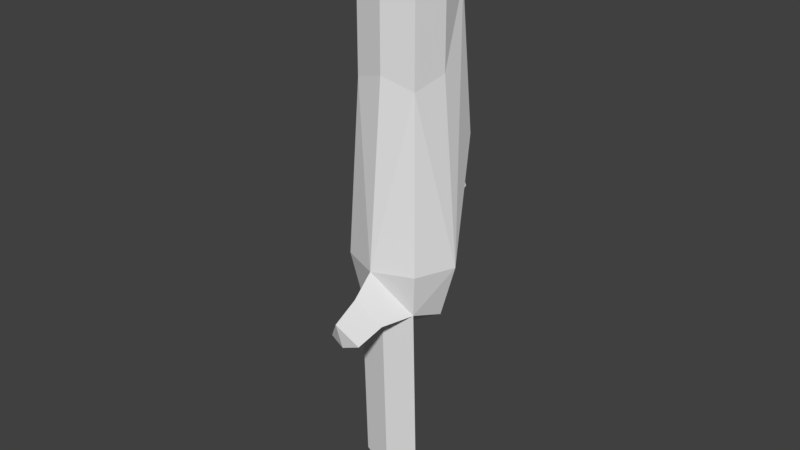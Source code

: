 # Source: Rifle.blend  (saved by Blender 2.77.0; exported with 4.5.12 LTS)
import bpy
from mathutils import Matrix  # noqa: F401  (used for matrix-valued properties, if any)

bpy.ops.wm.read_factory_settings(use_empty=True)
scene = bpy.context.scene
scene.name = 'Scene'

# ---- collections
col_collection_1 = bpy.data.collections.new('Collection 1'); scene.collection.children.link(col_collection_1)

# ---- world
world_world = bpy.data.worlds.new('World'); scene.world = world_world
world_world.color = (0.05088, 0.05088, 0.05088)
world_world.use_sun_shadow = False
world_world.sun_shadow_jitter_overblur = 0.0
world_world.cycles.sampling_method = 'MANUAL'

# ---- meshes
me_cube = bpy.data.meshes.new('Cube')
me_cube.from_pydata([(-0.6962, -0.5277, -2.692), (-0.6962, -0.5277, 2.112), (-0.5228, 0.9224, -0.814), (-0.6962, 0.8804, 3.951), (0.6962, -0.5277, -2.692), (0.6962, -0.5277, 2.112), (0.5228, 0.9224, -0.814), (0.6962, 0.8804, 3.951), (-0.8527, -0.6859, -1.692), (-0.8527, 0.1764, 2.337), (-0.8527, 1.039, 0.8587), (-0.8527, 0.1764, -2.917), (1.377e-08, 1.039, 4.558), (0.8527, 1.039, 0.8587), (1.377e-08, 1.041, -0.9827), (0.8527, 0.1764, 2.337), (0.8527, -0.6859, -1.692), (0.8527, 0.1764, -2.917), (1.377e-08, -0.6859, 2.337), (1.377e-08, -0.6859, -2.917), (2.094e-08, -1.297, -2.883), (1.377e-08, 0.1764, -3.424), (1.377e-08, -1.043, -1.692), (1.206, 0.1764, -1.692), (1.377e-08, 1.309, -0.06303), (-1.206, 0.1764, -1.692), (-0.8527, 0.1764, 5.531), (-0.6962, 0.8804, 5.306), (4.428e-09, 1.039, 5.531), (0.6962, 0.8804, 5.306), (0.8527, 0.1764, 5.531), (0.6962, -0.5277, 5.306), (4.428e-09, -0.6859, 5.531), (-0.6962, -0.5277, 5.306), (4.428e-09, -0.2805, 5.471), (0.4279, -1.199, -2.745), (-0.4279, -1.199, -2.745), (2.094e-08, -1.516, -2.13), (2.005e-08, -1.905, -3.06), (0.357, -1.824, -2.944), (-0.357, -1.824, -2.944), (2.005e-08, -2.088, -2.431), (-7.204e-09, -0.5668, -7.033), (0.6962, -0.4086, -6.808), (-0.6962, -0.4086, -6.808), (-7.204e-09, 0.2955, -7.54), (1.54e-08, 1.736, -0.7455), (-0.3164, 1.681, -0.6667), (0.3164, 1.681, -0.6667), (1.54e-08, 1.861, -0.3163), (-0.5715, 0.2761, 5.503), (-0.4666, 0.7479, 5.352), (1.156e-08, 0.854, 5.503), (0.4666, 0.7479, 5.352), (0.5715, 0.2761, 5.503), (1.156e-08, -0.03014, 5.463), (-0.3581, 0.2384, 4.477), (-0.2924, 0.5341, 4.383), (1.605e-08, 0.6005, 4.477), (0.2924, 0.5341, 4.383), (0.3581, 0.2384, 4.477), (1.605e-08, 0.04646, 4.452)], [], [(25, 2, 11), (24, 6, 48, 49), (23, 4, 17), (4, 22, 37, 35), (21, 6, 17), (18, 5, 31, 32), (9, 1, 33, 26), (7, 12, 28, 29), (15, 7, 29, 30), (19, 0, 44, 42), (0, 21, 45, 44), (2, 21, 11), (22, 4, 16), (5, 22, 16), (1, 22, 18), (23, 6, 13), (7, 23, 13), (5, 23, 15), (24, 2, 10), (3, 24, 10), (7, 24, 12), (25, 0, 8), (1, 25, 8), (3, 25, 9), (25, 10, 2), (24, 13, 6), (23, 16, 4), (22, 8, 0), (21, 14, 6), (1, 18, 32, 33), (3, 9, 26, 27), (12, 3, 27, 28), (5, 15, 30, 31), (21, 17, 4), (0, 11, 21), (2, 14, 21), (22, 0, 36, 37), (5, 18, 22), (1, 8, 22), (23, 17, 6), (7, 15, 23), (5, 16, 23), (6, 14, 46, 48), (3, 12, 24), (7, 13, 24), (25, 11, 0), (1, 9, 25), (3, 10, 25), (27, 26, 50, 51), (34, 33, 32), (31, 34, 32), (30, 29, 53, 54), (26, 34, 55, 50), (34, 26, 33), (31, 30, 34), (29, 28, 52, 53), (36, 20, 38, 40), (37, 36, 40, 41), (0, 19, 20, 36), (19, 4, 35, 20), (41, 40, 38), (41, 38, 39), (35, 37, 41, 39), (20, 35, 39, 38), (45, 43, 42), (44, 45, 42), (21, 4, 43, 45), (4, 19, 42, 43), (49, 48, 46), (49, 46, 47), (14, 2, 47, 46), (2, 24, 49, 47), (55, 54, 60, 61), (51, 50, 56, 57), (52, 51, 57, 58), (50, 55, 61, 56), (34, 30, 54, 55), (28, 27, 51, 52), (61, 57, 56), (59, 61, 60), (61, 58, 57), (59, 58, 61), (54, 53, 59, 60), (53, 52, 58, 59)])
me_cube.use_remesh_preserve_volume = False
me_cube.use_remesh_preserve_attributes = False
me_cube.use_mirror_vertex_groups = False
me_cube.update()

# ---- objects
ob_cube = bpy.data.objects.new('Cube', me_cube)

# ---- transforms, parenting, visibility, modifiers, constraints
ob_cube.location = (0.0, 0.0, 0.0)
ob_cube.lineart.crease_threshold = 0.0

# ---- collection membership
col_collection_1.objects.link(ob_cube)

# ---- scene / render settings (as saved in the file)
scene.frame_start = 1; scene.frame_end = 250; scene.frame_set(1)
scene.render.engine = 'BLENDER_EEVEE_NEXT'
scene.render.resolution_percentage = 50
scene.render.dither_intensity = 0.0
scene.cycles.use_denoising = False
scene.cycles.samples = 128
scene.cycles.sampling_pattern = 'TABULATED_SOBOL'
scene.cycles.light_sampling_threshold = 0.0
scene.cycles.use_adaptive_sampling = False
scene.cycles.use_light_tree = False
scene.cycles.blur_glossy = 0.0
scene.cycles.sample_clamp_indirect = 0.0
scene.view_settings.view_transform = 'Standard'
bpy.context.view_layer.update()

# ---- added for rendering (the .blend has no active camera and no usable light): camera, sun
cam_auto = bpy.data.cameras.new('AutoCamera')
cam_auto.lens = 50.0
cam_auto.sensor_width = 36.0
cam_auto.clip_end = 1000.0
ob_auto_camera = bpy.data.objects.new('AutoCamera', cam_auto)
scene.collection.objects.link(ob_auto_camera)
ob_auto_camera.location = (12.8288, -15.5082, 9.25842)
ob_auto_camera.rotation_euler = (1.09748, -7.21219e-08, 0.694738)
scene.camera = ob_auto_camera
light_auto_sun = bpy.data.lights.new('AutoSun', 'SUN')
light_auto_sun.energy = 3.0
light_auto_sun.angle = 0.0523599
ob_auto_sun = bpy.data.objects.new('AutoSun', light_auto_sun)
scene.collection.objects.link(ob_auto_sun)
ob_auto_sun.rotation_euler = (0.872665, 0.174533, 0.523599)
bpy.context.view_layer.update()
